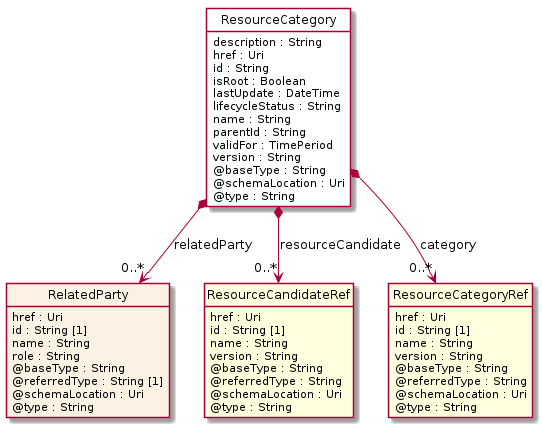

The diagram above was rendered by PlantUML. Its source (embedded in the PNG):
@startuml
hide circle
hide methods
hide stereotype
show <<Enumeration>> stereotype
skinparam class {
   BackgroundColor<<Enumeration>> #E6F5F7
   BackgroundColor<<Ref>> #FFFFE0
   BackgroundColor<<Pivot>> #FFFFFFF
   BackgroundColor<<SimpleType>> #E2F0DA
   BackgroundColor #FCF2E3
}

class ResourceCategory <<Pivot>> {
    description : String
    href : Uri
    id : String
    isRoot : Boolean
    lastUpdate : DateTime
    lifecycleStatus : String
    name : String
    parentId : String
    validFor : TimePeriod
    version : String
    @baseType : String
    @schemaLocation : Uri
    @type : String
}

class RelatedParty  {
    href : Uri
    id : String [1]
    name : String
    role : String
    @baseType : String
    @referredType : String [1]
    @schemaLocation : Uri
    @type : String
}

class ResourceCandidateRef  <<Ref>> {
    href : Uri
    id : String [1]
    name : String
    version : String
    @baseType : String
    @referredType : String
    @schemaLocation : Uri
    @type : String
}

class ResourceCategoryRef  <<Ref>> {
    href : Uri
    id : String [1]
    name : String
    version : String
    @baseType : String
    @referredType : String
    @schemaLocation : Uri
    @type : String
}

ResourceCategory *-->  "0..*" RelatedParty : relatedParty

ResourceCategory *-->  "0..*" ResourceCandidateRef : resourceCandidate

ResourceCategory *-->  "0..*" ResourceCategoryRef : category

@enduml